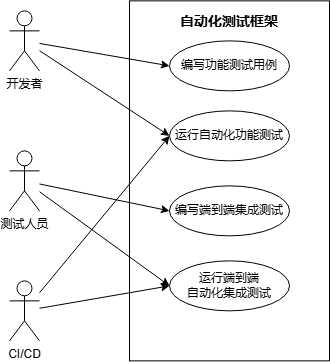

The diagram above was exported from draw.io. Its source (the exported page's mxGraphModel, read from the mxfile embedded in the PNG):
<mxGraphModel dx="1185" dy="1673" grid="1" gridSize="10" guides="1" tooltips="1" connect="1" arrows="1" fold="1" page="1" pageScale="1" pageWidth="1169" pageHeight="827" math="0" shadow="0">
  <root>
    <mxCell id="0" />
    <mxCell id="1" parent="0" />
    <mxCell id="2" value="&lt;div&gt;自动化测试框架&lt;/div&gt;&lt;div&gt;&lt;br&gt;&lt;/div&gt;&lt;div&gt;&lt;br&gt;&lt;/div&gt;&lt;div&gt;&lt;br&gt;&lt;/div&gt;&lt;div&gt;&lt;br&gt;&lt;/div&gt;&lt;div&gt;&lt;br&gt;&lt;/div&gt;&lt;div&gt;&lt;br&gt;&lt;/div&gt;&lt;div&gt;&lt;br&gt;&lt;/div&gt;&lt;div&gt;&lt;br&gt;&lt;/div&gt;&lt;div&gt;&lt;br&gt;&lt;/div&gt;&lt;div&gt;&lt;br&gt;&lt;/div&gt;&lt;div&gt;&lt;br&gt;&lt;/div&gt;&lt;div&gt;&lt;br&gt;&lt;/div&gt;&lt;div&gt;&lt;br&gt;&lt;/div&gt;&lt;div&gt;&lt;br&gt;&lt;/div&gt;&lt;div&gt;&lt;br&gt;&lt;/div&gt;&lt;div&gt;&lt;br&gt;&lt;/div&gt;&lt;div&gt;&lt;br&gt;&lt;/div&gt;&lt;div&gt;&lt;br&gt;&lt;/div&gt;&lt;div&gt;&lt;br&gt;&lt;/div&gt;" style="rounded=0;whiteSpace=wrap;html=1;fillColor=none;fontStyle=1;fontSize=14;" vertex="1" parent="1">
      <mxGeometry x="1700" y="-739.64" width="200" height="360" as="geometry" />
    </mxCell>
    <mxCell id="3" style="rounded=0;orthogonalLoop=1;jettySize=auto;html=1;entryX=0;entryY=0.5;entryDx=0;entryDy=0;" edge="1" source="5" target="10" parent="1">
      <mxGeometry relative="1" as="geometry" />
    </mxCell>
    <mxCell id="4" style="rounded=0;orthogonalLoop=1;jettySize=auto;html=1;entryX=0;entryY=0.5;entryDx=0;entryDy=0;" edge="1" source="5" target="11" parent="1">
      <mxGeometry relative="1" as="geometry" />
    </mxCell>
    <mxCell id="5" value="开发者" style="shape=umlActor;verticalLabelPosition=bottom;verticalAlign=top;html=1;outlineConnect=0;" vertex="1" parent="1">
      <mxGeometry x="1580" y="-729.64" width="30" height="60" as="geometry" />
    </mxCell>
    <mxCell id="6" style="rounded=0;orthogonalLoop=1;jettySize=auto;html=1;entryX=0;entryY=0.5;entryDx=0;entryDy=0;" edge="1" source="8" target="9" parent="1">
      <mxGeometry relative="1" as="geometry" />
    </mxCell>
    <mxCell id="7" style="rounded=0;orthogonalLoop=1;jettySize=auto;html=1;entryX=0;entryY=0.5;entryDx=0;entryDy=0;" edge="1" source="8" target="12" parent="1">
      <mxGeometry relative="1" as="geometry" />
    </mxCell>
    <mxCell id="8" value="测试人员" style="shape=umlActor;verticalLabelPosition=bottom;verticalAlign=top;html=1;outlineConnect=0;" vertex="1" parent="1">
      <mxGeometry x="1580" y="-589.64" width="30" height="60" as="geometry" />
    </mxCell>
    <mxCell id="9" value="编写端到端集成测试" style="ellipse;whiteSpace=wrap;html=1;" vertex="1" parent="1">
      <mxGeometry x="1740" y="-554.64" width="120" height="50" as="geometry" />
    </mxCell>
    <mxCell id="10" value="编写功能测试用例" style="ellipse;whiteSpace=wrap;html=1;" vertex="1" parent="1">
      <mxGeometry x="1740" y="-699.64" width="120" height="50" as="geometry" />
    </mxCell>
    <mxCell id="11" value="运行自动化功能测试" style="ellipse;whiteSpace=wrap;html=1;" vertex="1" parent="1">
      <mxGeometry x="1740" y="-629.64" width="120" height="50" as="geometry" />
    </mxCell>
    <mxCell id="12" value="运行端到端&lt;div&gt;自动化集成测试&lt;/div&gt;" style="ellipse;whiteSpace=wrap;html=1;" vertex="1" parent="1">
      <mxGeometry x="1740" y="-479.64" width="120" height="50" as="geometry" />
    </mxCell>
    <mxCell id="13" style="rounded=0;orthogonalLoop=1;jettySize=auto;html=1;entryX=0;entryY=0.5;entryDx=0;entryDy=0;" edge="1" source="15" target="12" parent="1">
      <mxGeometry relative="1" as="geometry" />
    </mxCell>
    <mxCell id="14" style="rounded=0;orthogonalLoop=1;jettySize=auto;html=1;entryX=0;entryY=0.5;entryDx=0;entryDy=0;" edge="1" source="15" target="11" parent="1">
      <mxGeometry relative="1" as="geometry" />
    </mxCell>
    <mxCell id="15" value="CI/CD" style="shape=umlActor;verticalLabelPosition=bottom;verticalAlign=top;html=1;outlineConnect=0;" vertex="1" parent="1">
      <mxGeometry x="1580" y="-459.64" width="30" height="60" as="geometry" />
    </mxCell>
  </root>
</mxGraphModel>